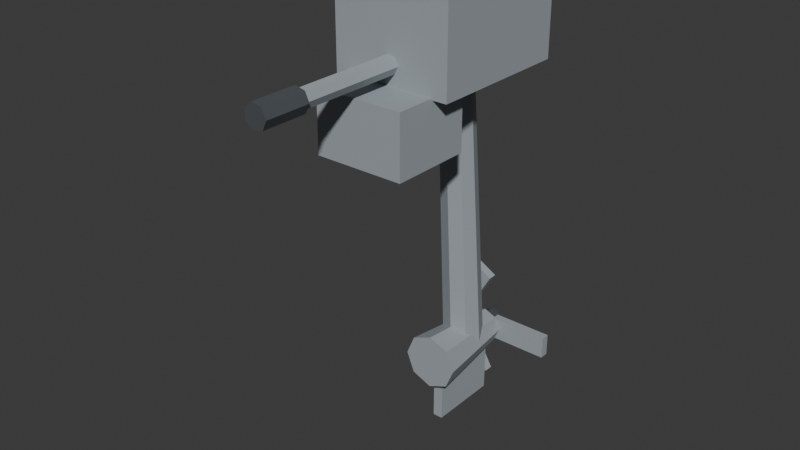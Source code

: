 # Source: SmallMotor.blend  (saved by Blender 5.2.44; exported with 4.5.12 LTS)
import bpy
from mathutils import Matrix  # noqa: F401  (used for matrix-valued properties, if any)

bpy.ops.wm.read_factory_settings(use_empty=True)
scene = bpy.context.scene
scene.name = 'Scene'

# ---- collections
col_collection = bpy.data.collections.new('Collection'); scene.collection.children.link(col_collection)

# ---- materials (node trees are filled in below, after node groups)
mat_motorsteel = bpy.data.materials.new('MotorSteel')
mat_motorsteel.diffuse_color = (0.34, 0.38, 0.41, 1.0)
mat_motortop = bpy.data.materials.new('MotorTop')
mat_motortop.diffuse_color = (0.64, 0.65, 0.63, 1.0)
mat_motorrubber = bpy.data.materials.new('MotorRubber')
mat_motorrubber.diffuse_color = (0.07, 0.08, 0.09, 1.0)

# ---- material node trees
mat_motorsteel.use_nodes = True; mat_motorsteel.node_tree.nodes.clear()
_N = mat_motorsteel.node_tree.nodes; _L = mat_motorsteel.node_tree.links
n0 = _N.new('ShaderNodeBsdfPrincipled'); n0.name = '原理化 BSDF'; n0.location = (-200, 100)
n0.inputs[0].default_value = (0.34, 0.38, 0.41, 1.0)
n0.inputs[2].default_value = 0.78
n0.inputs[10].default_value = 0.005
n1 = _N.new('ShaderNodeOutputMaterial'); n1.name = '材质输出'; n1.location = (200, 100)
_L.new(n0.outputs[0], n1.inputs[0])
n1.is_active_output = True
mat_motortop.use_nodes = True; mat_motortop.node_tree.nodes.clear()
_N = mat_motortop.node_tree.nodes; _L = mat_motortop.node_tree.links
n0 = _N.new('ShaderNodeBsdfPrincipled'); n0.name = '原理化 BSDF'; n0.location = (-200, 100)
n0.inputs[0].default_value = (0.64, 0.65, 0.63, 1.0)
n0.inputs[2].default_value = 0.78
n0.inputs[10].default_value = 0.005
n1 = _N.new('ShaderNodeOutputMaterial'); n1.name = '材质输出'; n1.location = (200, 100)
_L.new(n0.outputs[0], n1.inputs[0])
n1.is_active_output = True
mat_motorrubber.use_nodes = True; mat_motorrubber.node_tree.nodes.clear()
_N = mat_motorrubber.node_tree.nodes; _L = mat_motorrubber.node_tree.links
n0 = _N.new('ShaderNodeBsdfPrincipled'); n0.name = '原理化 BSDF'; n0.location = (-200, 100)
n0.inputs[0].default_value = (0.07, 0.08, 0.09, 1.0)
n0.inputs[2].default_value = 0.78
n0.inputs[10].default_value = 0.005
n1 = _N.new('ShaderNodeOutputMaterial'); n1.name = '材质输出'; n1.location = (200, 100)
_L.new(n0.outputs[0], n1.inputs[0])
n1.is_active_output = True

# ---- world
world_world = bpy.data.worlds.new('World'); scene.world = world_world
world_world.use_nodes = True; world_world.node_tree.nodes.clear()
_N = world_world.node_tree.nodes; _L = world_world.node_tree.links
n0 = _N.new('ShaderNodeOutputWorld'); n0.name = 'World Output'; n0.location = (200, 100)
n1 = _N.new('ShaderNodeBackground'); n1.name = 'Background'; n1.location = (-200, 100)
n1.inputs[0].default_value = (0.05088, 0.05088, 0.05088, 1.0)
_L.new(n1.outputs[0], n0.inputs[0])
n0.is_active_output = True
world_world.color = (0.05088, 0.05088, 0.05088)
world_world.sun_shadow_jitter_overblur = 0.0

# ---- meshes
me_enginecover = bpy.data.meshes.new('EngineCover')
me_enginecover.from_pydata([(-0.145, -0.18, 0.1), (0.145, -0.18, 0.1), (0.145, 0.18, 0.1), (-0.145, 0.18, 0.1), (-0.145, -0.18, 0.36), (0.145, -0.18, 0.36), (0.145, 0.18, 0.36), (-0.145, 0.18, 0.36)], [], [(0, 3, 2, 1), (4, 5, 6, 7), (0, 1, 5, 4), (1, 2, 6, 5), (2, 3, 7, 6), (3, 0, 4, 7)])
me_enginecover.materials.append(mat_motorsteel)
me_enginecover.update()
me_enginetop = bpy.data.meshes.new('EngineTop')
me_enginetop.from_pydata([(-0.15, -0.185, 0.3475), (0.15, -0.185, 0.3475), (0.15, 0.185, 0.3475), (-0.15, 0.185, 0.3475), (-0.15, -0.185, 0.3925), (0.15, -0.185, 0.3925), (0.15, 0.185, 0.3925), (-0.15, 0.185, 0.3925)], [], [(0, 3, 2, 1), (4, 5, 6, 7), (0, 1, 5, 4), (1, 2, 6, 5), (2, 3, 7, 6), (3, 0, 4, 7)])
me_enginetop.materials.append(mat_motortop)
me_enginetop.update()
me_transomclamp = bpy.data.meshes.new('TransomClamp')
me_transomclamp.from_pydata([(-0.11, -0.28, -0.045), (0.11, -0.28, -0.045), (0.11, -0.08, -0.045), (-0.11, -0.08, -0.045), (-0.11, -0.28, 0.105), (0.11, -0.28, 0.105), (0.11, -0.08, 0.105), (-0.11, -0.08, 0.105)], [], [(0, 3, 2, 1), (4, 5, 6, 7), (0, 1, 5, 4), (1, 2, 6, 5), (2, 3, 7, 6), (3, 0, 4, 7)])
me_transomclamp.materials.append(mat_motorsteel)
me_transomclamp.update()
me_shaft = bpy.data.meshes.new('Shaft')
me_shaft.from_pydata([(-0.04, 0.04, 0.13), (-0.02828, 0.0682, 0.1322), (3.497e-09, 0.07988, 0.1331), (0.02828, 0.0682, 0.1322), (0.04, 0.04, 0.13), (0.02828, 0.0118, 0.1278), (-3.497e-09, 0.0001178, 0.1269), (-0.02828, 0.0118, 0.1278), (-0.05, 0.1, -0.65), (-0.03536, 0.1353, -0.6473), (4.371e-09, 0.1499, -0.6462), (0.03536, 0.1353, -0.6473), (0.05, 0.1, -0.65), (0.03536, 0.06475, -0.6527), (-4.371e-09, 0.05015, -0.6538), (-0.03536, 0.06475, -0.6527)], [], [(7, 6, 5, 4, 3, 2, 1, 0), (8, 9, 10, 11, 12, 13, 14, 15), (0, 1, 9, 8), (1, 2, 10, 9), (2, 3, 11, 10), (3, 4, 12, 11), (4, 5, 13, 12), (5, 6, 14, 13), (6, 7, 15, 14), (7, 0, 8, 15)])
me_shaft.materials.append(mat_motorsteel)
me_shaft.update()
me_gearhousing = bpy.data.meshes.new('GearHousing')
me_gearhousing.from_pydata([(-0.07, -0.035, -0.64), (-0.0495, -0.035, -0.5905), (6.12e-09, -0.035, -0.57), (0.0495, -0.035, -0.5905), (0.07, -0.035, -0.64), (0.0495, -0.035, -0.6895), (-6.12e-09, -0.035, -0.71), (-0.0495, -0.035, -0.6895), (-0.045, 0.19, -0.64), (-0.03182, 0.19, -0.6082), (3.934e-09, 0.19, -0.595), (0.03182, 0.19, -0.6082), (0.045, 0.19, -0.64), (0.03182, 0.19, -0.6718), (-3.934e-09, 0.19, -0.685), (-0.03182, 0.19, -0.6718)], [], [(7, 6, 5, 4, 3, 2, 1, 0), (8, 9, 10, 11, 12, 13, 14, 15), (0, 1, 9, 8), (1, 2, 10, 9), (2, 3, 11, 10), (3, 4, 12, 11), (4, 5, 13, 12), (5, 6, 14, 13), (6, 7, 15, 14), (7, 0, 8, 15)])
me_gearhousing.materials.append(mat_motorsteel)
me_gearhousing.update()
me_prophub = bpy.data.meshes.new('PropHub')
me_prophub.from_pydata([(-0.04, -0.025, 3.497e-09), (-0.02828, -0.025, 0.02828), (3.497e-09, -0.025, 0.04), (0.02828, -0.025, 0.02828), (0.04, -0.025, -3.497e-09), (0.02828, -0.025, -0.02828), (-3.497e-09, -0.025, -0.04), (-0.02828, -0.025, -0.02828), (-0.03, 0.025, 2.623e-09), (-0.02121, 0.025, 0.02121), (2.623e-09, 0.025, 0.03), (0.02121, 0.025, 0.02121), (0.03, 0.025, -2.623e-09), (0.02121, 0.025, -0.02121), (-2.623e-09, 0.025, -0.03), (-0.02121, 0.025, -0.02121)], [], [(7, 6, 5, 4, 3, 2, 1, 0), (8, 9, 10, 11, 12, 13, 14, 15), (0, 1, 9, 8), (1, 2, 10, 9), (2, 3, 11, 10), (3, 4, 12, 11), (4, 5, 13, 12), (5, 6, 14, 13), (6, 7, 15, 14), (7, 0, 8, 15)])
me_prophub.materials.append(mat_motorrubber)
me_prophub.update()
me_blade = bpy.data.meshes.new('Blade')
me_blade.from_pydata([(0.025, -0.011, -0.0275), (0.175, -0.011, -0.0275), (0.175, 0.011, -0.0275), (0.025, 0.011, -0.0275), (0.025, -0.011, 0.0275), (0.175, -0.011, 0.0275), (0.175, 0.011, 0.0275), (0.025, 0.011, 0.0275)], [], [(0, 3, 2, 1), (4, 5, 6, 7), (0, 1, 5, 4), (1, 2, 6, 5), (2, 3, 7, 6), (3, 0, 4, 7)])
me_blade.materials.append(mat_motorsteel)
me_blade.update()
me_blade_001 = bpy.data.meshes.new('Blade.001')
me_blade_001.from_pydata([(0.01132, -0.011, -0.1378), (-0.06368, -0.011, -0.007901), (-0.06368, 0.011, -0.007901), (0.01132, 0.011, -0.1378), (-0.03632, -0.011, -0.1653), (-0.1113, -0.011, -0.0354), (-0.1113, 0.011, -0.0354), (-0.03632, 0.011, -0.1653)], [], [(0, 3, 2, 1), (4, 5, 6, 7), (0, 1, 5, 4), (1, 2, 6, 5), (2, 3, 7, 6), (3, 0, 4, 7)])
me_blade_001.materials.append(mat_motorsteel)
me_blade_001.update()
me_blade_002 = bpy.data.meshes.new('Blade.002')
me_blade_002.from_pydata([(-0.03632, -0.011, 0.1653), (-0.1113, -0.011, 0.0354), (-0.1113, 0.011, 0.0354), (-0.03632, 0.011, 0.1653), (0.01132, -0.011, 0.1378), (-0.06368, -0.011, 0.007901), (-0.06368, 0.011, 0.007901), (0.01132, 0.011, 0.1378)], [], [(0, 3, 2, 1), (4, 5, 6, 7), (0, 1, 5, 4), (1, 2, 6, 5), (2, 3, 7, 6), (3, 0, 4, 7)])
me_blade_002.materials.append(mat_motorsteel)
me_blade_002.update()
me_skeg = bpy.data.meshes.new('Skeg')
me_skeg.from_pydata([(-0.0125, 0.0, -0.82), (0.0125, 0.0, -0.82), (0.0125, 0.18, -0.82), (-0.0125, 0.18, -0.82), (-0.0125, 0.0, -0.68), (0.0125, 0.0, -0.68), (0.0125, 0.18, -0.68), (-0.0125, 0.18, -0.68)], [], [(0, 3, 2, 1), (4, 5, 6, 7), (0, 1, 5, 4), (1, 2, 6, 5), (2, 3, 7, 6), (3, 0, 4, 7)])
me_skeg.materials.append(mat_motorsteel)
me_skeg.update()
me_tiller = bpy.data.meshes.new('Tiller')
me_tiller.from_pydata([(0.022, -0.15, 0.15), (0.01372, -0.15, 0.1672), (-0.004895, -0.15, 0.1714), (-0.01982, -0.15, 0.1595), (-0.01982, -0.15, 0.1405), (-0.004895, -0.15, 0.1286), (0.01372, -0.15, 0.1328), (0.022, -0.44, 0.15), (0.01372, -0.44, 0.1672), (-0.004895, -0.44, 0.1714), (-0.01982, -0.44, 0.1595), (-0.01982, -0.44, 0.1405), (-0.004895, -0.44, 0.1286), (0.01372, -0.44, 0.1328)], [], [(6, 5, 4, 3, 2, 1, 0), (7, 8, 9, 10, 11, 12, 13), (0, 1, 8, 7), (1, 2, 9, 8), (2, 3, 10, 9), (3, 4, 11, 10), (4, 5, 12, 11), (5, 6, 13, 12), (6, 0, 7, 13)])
me_tiller.materials.append(mat_motorsteel)
me_tiller.update()
me_tillergrip = bpy.data.meshes.new('TillerGrip')
me_tillergrip.from_pydata([(0.029, -0.44, 0.15), (0.01808, -0.44, 0.1727), (-0.006453, -0.44, 0.1783), (-0.02613, -0.44, 0.1626), (-0.02613, -0.44, 0.1374), (-0.006453, -0.44, 0.1217), (0.01808, -0.44, 0.1273), (0.029, -0.55, 0.15), (0.01808, -0.55, 0.1727), (-0.006453, -0.55, 0.1783), (-0.02613, -0.55, 0.1626), (-0.02613, -0.55, 0.1374), (-0.006453, -0.55, 0.1217), (0.01808, -0.55, 0.1273)], [], [(6, 5, 4, 3, 2, 1, 0), (7, 8, 9, 10, 11, 12, 13), (0, 1, 8, 7), (1, 2, 9, 8), (2, 3, 10, 9), (3, 4, 11, 10), (4, 5, 12, 11), (5, 6, 13, 12), (6, 0, 7, 13)])
me_tillergrip.materials.append(mat_motorrubber)
me_tillergrip.update()

# ---- objects
ob_smallmotor = bpy.data.objects.new('SmallMotor', None)
ob_enginecover = bpy.data.objects.new('EngineCover', me_enginecover)
ob_enginetop = bpy.data.objects.new('EngineTop', me_enginetop)
ob_transomclamp = bpy.data.objects.new('TransomClamp', me_transomclamp)
ob_shaft = bpy.data.objects.new('Shaft', me_shaft)
ob_gearhousing = bpy.data.objects.new('GearHousing', me_gearhousing)
ob_propeller = bpy.data.objects.new('Propeller', None)
ob_prophub = bpy.data.objects.new('PropHub', me_prophub)
ob_blade = bpy.data.objects.new('Blade', me_blade)
ob_blade_001 = bpy.data.objects.new('Blade.001', me_blade_001)
ob_blade_002 = bpy.data.objects.new('Blade.002', me_blade_002)
ob_skeg = bpy.data.objects.new('Skeg', me_skeg)
ob_tiller = bpy.data.objects.new('Tiller', me_tiller)
ob_tillergrip = bpy.data.objects.new('TillerGrip', me_tillergrip)
ob_grip = bpy.data.objects.new('Grip', None)
ob_forward = bpy.data.objects.new('Forward', None)

# ---- transforms, parenting, visibility, modifiers, constraints
ob_smallmotor.location = (0.0, 0.0, 0.0)
ob_enginecover.parent = ob_smallmotor
ob_enginecover.location = (0.0, 0.0, 0.0)
ob_enginetop.parent = ob_smallmotor
ob_enginetop.location = (0.0, 0.0, 0.0)
ob_transomclamp.parent = ob_smallmotor
ob_transomclamp.location = (0.0, 0.0, 0.0)
ob_shaft.parent = ob_smallmotor
ob_shaft.location = (0.0, 0.0, 0.0)
ob_gearhousing.parent = ob_smallmotor
ob_gearhousing.location = (0.0, 0.0, 0.0)
ob_propeller.parent = ob_smallmotor
ob_propeller.location = (0.0, 0.2, -0.64)
ob_prophub.parent = ob_propeller
ob_prophub.location = (0.0, 0.0, 0.0)
ob_blade.parent = ob_propeller
ob_blade.location = (0.0, 0.0, 0.0)
ob_blade_001.parent = ob_propeller
ob_blade_001.location = (0.0, 0.0, 0.0)
ob_blade_002.parent = ob_propeller
ob_blade_002.location = (0.0, 0.0, 0.0)
ob_skeg.parent = ob_smallmotor
ob_skeg.location = (0.0, 0.0, 0.0)
ob_tiller.parent = ob_smallmotor
ob_tiller.location = (0.0, 0.0, 0.0)
ob_tillergrip.parent = ob_smallmotor
ob_tillergrip.location = (0.0, 0.0, 0.0)
ob_grip.parent = ob_smallmotor
ob_grip.location = (0.0, 0.0, 0.0)
ob_forward.parent = ob_smallmotor
ob_forward.location = (0.0, -0.4, 0.2)

# ---- collection membership
scene.collection.objects.link(ob_smallmotor)
scene.collection.objects.link(ob_enginecover)
scene.collection.objects.link(ob_enginetop)
scene.collection.objects.link(ob_transomclamp)
scene.collection.objects.link(ob_shaft)
scene.collection.objects.link(ob_gearhousing)
scene.collection.objects.link(ob_propeller)
scene.collection.objects.link(ob_prophub)
scene.collection.objects.link(ob_blade)
scene.collection.objects.link(ob_blade_001)
scene.collection.objects.link(ob_blade_002)
scene.collection.objects.link(ob_skeg)
scene.collection.objects.link(ob_tiller)
scene.collection.objects.link(ob_tillergrip)
scene.collection.objects.link(ob_grip)
scene.collection.objects.link(ob_forward)

# ---- scene / render settings (as saved in the file)
scene.frame_start = 1; scene.frame_end = 250; scene.frame_set(1)
scene.render.engine = 'BLENDER_EEVEE_NEXT'
scene.render.bake_bias = 0.0
scene.render.bake_samples = 0
scene.render.compositor_device = 'GPU'
scene.eevee.use_volume_custom_range = False
scene.eevee.fast_gi_thickness_near = 0.1
scene.eevee.fast_gi_thickness_far = 0.0
scene.eevee.ray_tracing_options.screen_trace_thickness = 0.1
bpy.context.view_layer.update()

# ---- added for rendering (the .blend has no active camera and no usable light): camera, sun
cam_auto = bpy.data.cameras.new('AutoCamera')
cam_auto.lens = 50.0
cam_auto.sensor_width = 36.0
cam_auto.clip_end = 1000.0
ob_auto_camera = bpy.data.objects.new('AutoCamera', cam_auto)
scene.collection.objects.link(ob_auto_camera)
ob_auto_camera.location = (1.37745, -1.80044, 0.878211)
ob_auto_camera.rotation_euler = (1.09748, -7.21219e-08, 0.694738)
scene.camera = ob_auto_camera
light_auto_sun = bpy.data.lights.new('AutoSun', 'SUN')
light_auto_sun.energy = 3.0
light_auto_sun.angle = 0.0523599
ob_auto_sun = bpy.data.objects.new('AutoSun', light_auto_sun)
scene.collection.objects.link(ob_auto_sun)
ob_auto_sun.rotation_euler = (0.872665, 0.174533, 0.523599)
bpy.context.view_layer.update()
